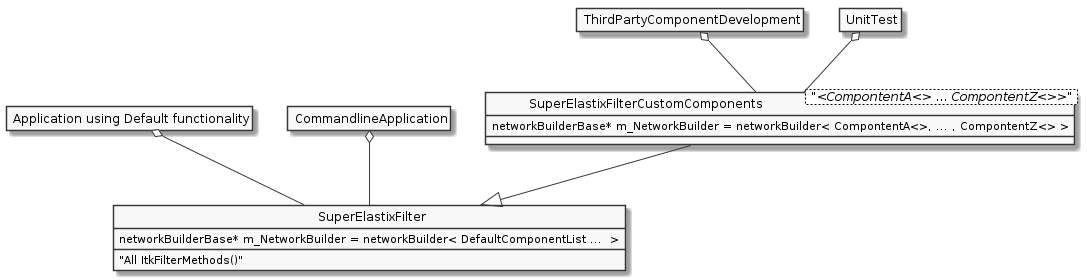

The diagram above was rendered by PlantUML. Its source (embedded in the PNG):
@startuml

'style options
skinparam monochrome true
skinparam circledCharacterRadius 0
skinparam circledCharacterFontSize 0
skinparam classAttributeIconSize 0
hide empty members

class SuperElastixFilterCustomComponents< "<CompontentA<> ... CompontentZ<>>" > {
networkBuilderBase* m_NetworkBuilder = networkBuilder< CompontentA<>, ... , CompontentZ<> >
}

class SuperElastixFilter {
networkBuilderBase* m_NetworkBuilder = networkBuilder< DefaultComponentList ...  >
"All ItkFilterMethods()"
}

class "Application using Default functionality"{
}
class CommandlineApplication{
}
class UnitTest{
}
class ThirdPartyComponentDevelopment{
}

SuperElastixFilterCustomComponents --|> SuperElastixFilter
SuperElastixFilterCustomComponents -down-o UnitTest
SuperElastixFilterCustomComponents -down-o ThirdPartyComponentDevelopment
SuperElastixFilter -down-o CommandlineApplication
SuperElastixFilter -down-o "Application using Default functionality"
@enduml